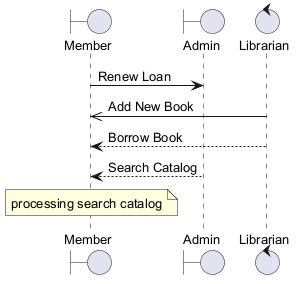

The diagram above was rendered by PlantUML. Its source (embedded in the PNG):
@startuml
skinparam backgroundColor #FFFFFF
skinparam classBackgroundColor #F3E5F5
skinparam classBorderColor #6A1B9A
skinparam defaultFontSize 13
boundary "Member" as M
boundary "Admin" as A
control "Librarian" as L
M -> A : Renew Loan
L ->> M : Add New Book
L --> M : Borrow Book
A --> M : Search Catalog
note over M : processing search catalog
@enduml